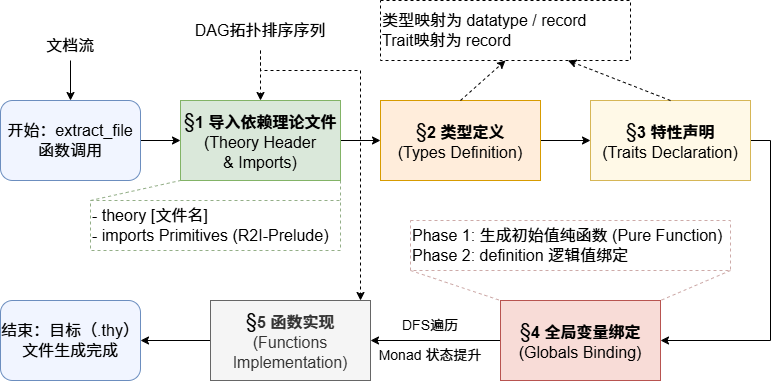

The diagram above was exported from draw.io. Its source (the exported page's mxGraphModel, read from the mxfile embedded in the PNG):
<mxGraphModel dx="1202" dy="776" grid="1" gridSize="10" guides="1" tooltips="1" connect="1" arrows="1" fold="1" page="1" pageScale="1" pageWidth="827" pageHeight="1169" math="0" shadow="0">
  <root>
    <mxCell id="0" />
    <mxCell id="1" parent="0" />
    <mxCell id="ZMCxkvhtwYhkN2bA1rOE-13" edge="1" parent="1" source="ZMCxkvhtwYhkN2bA1rOE-6" style="edgeStyle=orthogonalEdgeStyle;rounded=0;orthogonalLoop=1;jettySize=auto;html=1;exitX=1;exitY=0.5;exitDx=0;exitDy=0;entryX=0;entryY=0.5;entryDx=0;entryDy=0;" target="ZMCxkvhtwYhkN2bA1rOE-7">
      <mxGeometry relative="1" as="geometry" />
    </mxCell>
    <mxCell id="ZMCxkvhtwYhkN2bA1rOE-6" parent="1" style="rounded=1;whiteSpace=wrap;fillColor=#F1F5FF;strokeColor=#6c8ebf;fontSize=16;html=1;" value="开始：extract_file函数调用" vertex="1">
      <mxGeometry height="80" width="140" x="50" y="160" as="geometry" />
    </mxCell>
    <mxCell id="ZMCxkvhtwYhkN2bA1rOE-14" edge="1" parent="1" source="ZMCxkvhtwYhkN2bA1rOE-7" style="edgeStyle=orthogonalEdgeStyle;rounded=0;orthogonalLoop=1;jettySize=auto;html=1;exitX=1;exitY=0.5;exitDx=0;exitDy=0;entryX=0;entryY=0.5;entryDx=0;entryDy=0;" target="ZMCxkvhtwYhkN2bA1rOE-8">
      <mxGeometry relative="1" as="geometry" />
    </mxCell>
    <mxCell id="ZMCxkvhtwYhkN2bA1rOE-28" edge="1" parent="1" source="ZMCxkvhtwYhkN2bA1rOE-7" style="edgeStyle=orthogonalEdgeStyle;rounded=0;orthogonalLoop=1;jettySize=auto;html=1;exitX=1;exitY=1;exitDx=0;exitDy=0;entryX=1;entryY=0;entryDx=0;entryDy=0;dashed=1;endArrow=none;endFill=0;strokeColor=#93AE87;" target="ZMCxkvhtwYhkN2bA1rOE-26">
      <mxGeometry relative="1" as="geometry" />
    </mxCell>
    <mxCell id="ZMCxkvhtwYhkN2bA1rOE-7" parent="1" style="rounded=0;fontSize=16;fillColor=#DAE8DA;strokeColor=#82b366;fontFamily=Helvetica;whiteSpace=wrap;fontStyle=0;html=1;" value="&lt;span style=&quot;font-size: 20px;&quot;&gt;§&lt;/span&gt;&lt;b&gt;1 导入依赖理论文件&lt;/b&gt;(Theory Header&lt;br&gt;&amp;amp; Imports)" vertex="1">
      <mxGeometry height="80" width="160" x="230" y="160" as="geometry" />
    </mxCell>
    <mxCell id="ZMCxkvhtwYhkN2bA1rOE-15" edge="1" parent="1" source="ZMCxkvhtwYhkN2bA1rOE-8" style="edgeStyle=orthogonalEdgeStyle;rounded=0;orthogonalLoop=1;jettySize=auto;html=1;exitX=1;exitY=0.5;exitDx=0;exitDy=0;entryX=0;entryY=0.5;entryDx=0;entryDy=0;" target="ZMCxkvhtwYhkN2bA1rOE-9">
      <mxGeometry relative="1" as="geometry" />
    </mxCell>
    <mxCell id="ZMCxkvhtwYhkN2bA1rOE-8" parent="1" style="rounded=0;whiteSpace=wrap;fontSize=16;fillColor=#FFEDDB;strokeColor=#d79b00;html=1;" value="&lt;span style=&quot;font-size: 20px;&quot;&gt;§&lt;/span&gt;&lt;b&gt;2 类型定义&lt;br&gt;&lt;/b&gt;(Types Definition)" vertex="1">
      <mxGeometry height="80" width="160" x="430" y="160" as="geometry" />
    </mxCell>
    <mxCell id="ZMCxkvhtwYhkN2bA1rOE-16" edge="1" parent="1" source="ZMCxkvhtwYhkN2bA1rOE-9" style="edgeStyle=orthogonalEdgeStyle;rounded=0;orthogonalLoop=1;jettySize=auto;html=1;exitX=1;exitY=0.5;exitDx=0;exitDy=0;entryX=1;entryY=0.5;entryDx=0;entryDy=0;" target="ZMCxkvhtwYhkN2bA1rOE-10">
      <mxGeometry relative="1" as="geometry" />
    </mxCell>
    <mxCell id="ZMCxkvhtwYhkN2bA1rOE-9" parent="1" style="rounded=0;whiteSpace=wrap;fontSize=16;fillColor=#FFF9E7;strokeColor=#d6b656;verticalAlign=middle;align=center;html=1;" value="&lt;span style=&quot;font-size: 20px;&quot;&gt;§&lt;/span&gt;&lt;b&gt;3 特性声明&lt;/b&gt;&lt;br&gt;(Traits Declaration)" vertex="1">
      <mxGeometry height="80" width="160" x="640" y="160" as="geometry" />
    </mxCell>
    <mxCell id="ZMCxkvhtwYhkN2bA1rOE-17" edge="1" parent="1" source="ZMCxkvhtwYhkN2bA1rOE-10" style="edgeStyle=orthogonalEdgeStyle;rounded=0;orthogonalLoop=1;jettySize=auto;html=1;exitX=0;exitY=0.5;exitDx=0;exitDy=0;entryX=1;entryY=0.5;entryDx=0;entryDy=0;" target="ZMCxkvhtwYhkN2bA1rOE-11">
      <mxGeometry relative="1" as="geometry" />
    </mxCell>
    <mxCell id="ZMCxkvhtwYhkN2bA1rOE-10" parent="1" style="rounded=0;whiteSpace=wrap;fontSize=16;fillColor=#F8DCD7;strokeColor=#b85450;html=1;" value="&lt;span style=&quot;font-size: 20px;&quot;&gt;§&lt;/span&gt;&lt;b&gt;4 全局变量绑定&lt;/b&gt;(Globals Binding)" vertex="1">
      <mxGeometry height="80" width="160" x="550" y="360" as="geometry" />
    </mxCell>
    <mxCell id="ZMCxkvhtwYhkN2bA1rOE-18" edge="1" parent="1" source="ZMCxkvhtwYhkN2bA1rOE-11" style="edgeStyle=orthogonalEdgeStyle;rounded=0;orthogonalLoop=1;jettySize=auto;html=1;exitX=0;exitY=0.5;exitDx=0;exitDy=0;entryX=1;entryY=0.5;entryDx=0;entryDy=0;" target="ZMCxkvhtwYhkN2bA1rOE-12">
      <mxGeometry relative="1" as="geometry" />
    </mxCell>
    <mxCell id="ZMCxkvhtwYhkN2bA1rOE-11" parent="1" style="rounded=0;whiteSpace=wrap;fontSize=16;fillColor=#f5f5f5;strokeColor=#666666;fontColor=#333333;html=1;" value="&lt;span style=&quot;color: rgb(0, 0, 0); font-size: 20px;&quot;&gt;§&lt;/span&gt;&lt;b&gt;5 函数实现&lt;/b&gt;&lt;br&gt;(Functions Implementation)" vertex="1">
      <mxGeometry height="80" width="160" x="260" y="360" as="geometry" />
    </mxCell>
    <mxCell id="ZMCxkvhtwYhkN2bA1rOE-12" parent="1" style="rounded=1;whiteSpace=wrap;fillColor=#F1F5FF;strokeColor=#6c8ebf;fontSize=16;html=1;" value="结束：目标（.thy） 文件生成完成" vertex="1">
      <mxGeometry height="80" width="140" x="50" y="360" as="geometry" />
    </mxCell>
    <mxCell id="ZMCxkvhtwYhkN2bA1rOE-24" edge="1" parent="1" source="ZMCxkvhtwYhkN2bA1rOE-23" style="edgeStyle=orthogonalEdgeStyle;rounded=0;orthogonalLoop=1;jettySize=auto;html=1;exitX=0.5;exitY=1;exitDx=0;exitDy=0;entryX=0.5;entryY=0;entryDx=0;entryDy=0;dashed=1;" target="ZMCxkvhtwYhkN2bA1rOE-7">
      <mxGeometry relative="1" as="geometry">
        <Array as="points">
          <mxPoint x="310" y="140" />
          <mxPoint x="310" y="140" />
        </Array>
      </mxGeometry>
    </mxCell>
    <mxCell id="ZMCxkvhtwYhkN2bA1rOE-23" parent="1" style="rounded=0;whiteSpace=wrap;fontSize=16;html=1;strokeColor=none;" value="&lt;font color=&quot;#000000&quot;&gt;&lt;span&gt;DAG拓扑排序序列&lt;/span&gt;&lt;/font&gt;" vertex="1">
      <mxGeometry height="40" width="160" x="230" y="70" as="geometry" />
    </mxCell>
    <mxCell id="ZMCxkvhtwYhkN2bA1rOE-26" parent="1" style="rounded=0;whiteSpace=wrap;fontSize=16;html=1;align=left;dashed=1;strokeColor=#93AE87;" value="&lt;font color=&quot;#000000&quot;&gt;&lt;span&gt;- theory [文件名]&lt;/span&gt;&lt;/font&gt;&lt;div&gt;&lt;font color=&quot;#000000&quot;&gt;&lt;span&gt;- imports Primitives (R2I-Prelude)&lt;/span&gt;&lt;/font&gt;&lt;/div&gt;" vertex="1">
      <mxGeometry height="50" width="250" x="140" y="260" as="geometry" />
    </mxCell>
    <mxCell id="ZMCxkvhtwYhkN2bA1rOE-25" edge="1" parent="1" source="ZMCxkvhtwYhkN2bA1rOE-23" style="edgeStyle=orthogonalEdgeStyle;rounded=0;orthogonalLoop=1;jettySize=auto;html=1;exitX=0.5;exitY=1;exitDx=0;exitDy=0;dashed=1;" target="ZMCxkvhtwYhkN2bA1rOE-11">
      <mxGeometry relative="1" as="geometry">
        <Array as="points">
          <mxPoint x="310" y="130" />
          <mxPoint x="410" y="130" />
        </Array>
      </mxGeometry>
    </mxCell>
    <mxCell id="ZMCxkvhtwYhkN2bA1rOE-27" edge="1" parent="1" source="ZMCxkvhtwYhkN2bA1rOE-26" style="endArrow=none;dashed=1;html=1;rounded=0;exitX=0;exitY=0;exitDx=0;exitDy=0;entryX=0;entryY=1;entryDx=0;entryDy=0;strokeColor=#93AE87;" target="ZMCxkvhtwYhkN2bA1rOE-7" value="">
      <mxGeometry height="50" relative="1" width="50" as="geometry">
        <mxPoint x="420" y="210" as="sourcePoint" />
        <mxPoint x="470" y="160" as="targetPoint" />
      </mxGeometry>
    </mxCell>
    <mxCell id="ZMCxkvhtwYhkN2bA1rOE-29" parent="1" style="rounded=0;whiteSpace=wrap;fontSize=16;html=1;align=left;dashed=1;strokeColor=#CDAAA8;" value="Phase 1: 生成初始值纯函数 (Pure Function)&amp;nbsp;&lt;div&gt;Phase 2: definition 逻辑值绑定&lt;/div&gt;" vertex="1">
      <mxGeometry height="50" width="320" x="460" y="280" as="geometry" />
    </mxCell>
    <mxCell id="ZMCxkvhtwYhkN2bA1rOE-31" edge="1" parent="1" source="ZMCxkvhtwYhkN2bA1rOE-29" style="endArrow=none;dashed=1;html=1;rounded=0;exitX=0;exitY=1;exitDx=0;exitDy=0;entryX=0;entryY=0;entryDx=0;entryDy=0;strokeColor=#CDAAA8;" target="ZMCxkvhtwYhkN2bA1rOE-10" value="">
      <mxGeometry height="50" relative="1" width="50" as="geometry">
        <mxPoint x="420" y="320" as="sourcePoint" />
        <mxPoint x="470" y="270" as="targetPoint" />
      </mxGeometry>
    </mxCell>
    <mxCell id="ZMCxkvhtwYhkN2bA1rOE-32" edge="1" parent="1" source="ZMCxkvhtwYhkN2bA1rOE-29" style="endArrow=none;dashed=1;html=1;rounded=0;exitX=1;exitY=1;exitDx=0;exitDy=0;entryX=1;entryY=0;entryDx=0;entryDy=0;strokeColor=#CDAAA8;" target="ZMCxkvhtwYhkN2bA1rOE-10" value="">
      <mxGeometry height="50" relative="1" width="50" as="geometry">
        <mxPoint x="660" y="330" as="sourcePoint" />
        <mxPoint x="730" y="360" as="targetPoint" />
      </mxGeometry>
    </mxCell>
    <mxCell id="ZMCxkvhtwYhkN2bA1rOE-33" parent="1" style="rounded=0;whiteSpace=wrap;fontSize=16;html=1;align=left;dashed=1;strokeColor=#000000;" value="类型映射为 datatype / record&lt;div&gt;Trait映射为 record&lt;/div&gt;" vertex="1">
      <mxGeometry height="60" width="250" x="430" y="60" as="geometry" />
    </mxCell>
    <mxCell id="ZMCxkvhtwYhkN2bA1rOE-37" edge="1" parent="1" source="ZMCxkvhtwYhkN2bA1rOE-8" style="endArrow=classic;html=1;rounded=0;exitX=0.5;exitY=0;exitDx=0;exitDy=0;entryX=0.5;entryY=1;entryDx=0;entryDy=0;dashed=1;" target="ZMCxkvhtwYhkN2bA1rOE-33" value="">
      <mxGeometry height="50" relative="1" width="50" as="geometry">
        <mxPoint x="510" y="250" as="sourcePoint" />
        <mxPoint x="560" y="200" as="targetPoint" />
      </mxGeometry>
    </mxCell>
    <mxCell id="ZMCxkvhtwYhkN2bA1rOE-38" edge="1" parent="1" source="ZMCxkvhtwYhkN2bA1rOE-39" style="endArrow=classic;html=1;rounded=0;entryX=0.5;entryY=0;entryDx=0;entryDy=0;exitX=0.5;exitY=1;exitDx=0;exitDy=0;" target="ZMCxkvhtwYhkN2bA1rOE-6" value="">
      <mxGeometry height="50" relative="1" width="50" as="geometry">
        <mxPoint x="120" y="100" as="sourcePoint" />
        <mxPoint x="500" y="220" as="targetPoint" />
      </mxGeometry>
    </mxCell>
    <mxCell id="ZMCxkvhtwYhkN2bA1rOE-39" parent="1" style="text;html=1;whiteSpace=wrap;strokeColor=none;fillColor=none;align=center;verticalAlign=middle;rounded=0;autosize=1;resizable=0;fontSize=16;" value="文档流" vertex="1">
      <mxGeometry height="30" width="70" x="85" y="90" as="geometry" />
    </mxCell>
    <mxCell id="ZMCxkvhtwYhkN2bA1rOE-41" edge="1" parent="1" source="ZMCxkvhtwYhkN2bA1rOE-9" style="endArrow=classic;html=1;rounded=0;exitX=0.5;exitY=0;exitDx=0;exitDy=0;entryX=0.75;entryY=1;entryDx=0;entryDy=0;dashed=1;" target="ZMCxkvhtwYhkN2bA1rOE-33" value="">
      <mxGeometry height="50" relative="1" width="50" as="geometry">
        <mxPoint x="650" y="170" as="sourcePoint" />
        <mxPoint x="695" y="130" as="targetPoint" />
      </mxGeometry>
    </mxCell>
    <mxCell id="ZMCxkvhtwYhkN2bA1rOE-43" parent="1" style="text;html=1;whiteSpace=wrap;strokeColor=none;fillColor=none;align=center;verticalAlign=middle;rounded=0;autosize=1;resizable=0;fontSize=14;" value="DFS遍历" vertex="1">
      <mxGeometry height="30" width="80" x="440" y="370" as="geometry" />
    </mxCell>
    <mxCell id="ZMCxkvhtwYhkN2bA1rOE-44" parent="1" style="text;html=1;whiteSpace=wrap;strokeColor=none;fillColor=none;align=center;verticalAlign=middle;rounded=0;autosize=1;resizable=0;fontSize=14;" value="Monad 状态提升" vertex="1">
      <mxGeometry height="30" width="130" x="415" y="400" as="geometry" />
    </mxCell>
  </root>
</mxGraphModel>